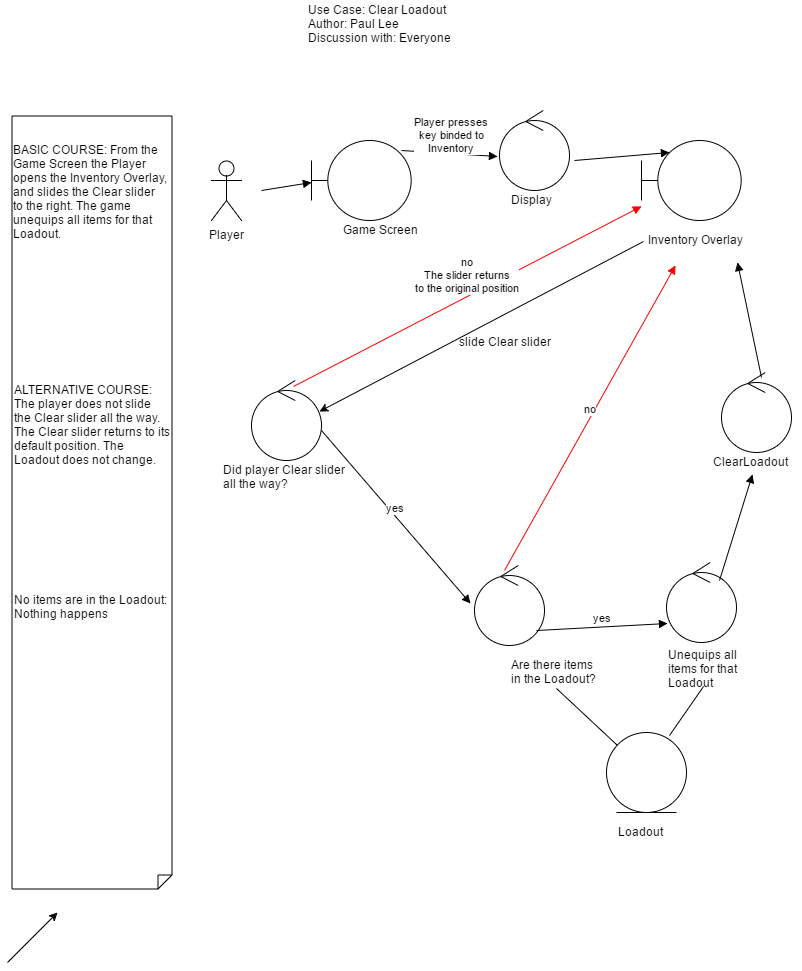

The diagram above was exported from draw.io. Its source (the exported page's mxGraphModel, read from the mxfile embedded in the PNG):
<mxGraphModel dx="1186" dy="666" grid="1" gridSize="10" guides="1" tooltips="1" connect="1" arrows="1" fold="1" page="1" pageScale="1" pageWidth="850" pageHeight="1100" background="#ffffff" math="0" shadow="0">
  <root>
    <mxCell id="0" />
    <mxCell id="1" parent="0" />
    <mxCell id="79e97c98f9538c6b-17" value="Player&lt;div&gt;&lt;br&gt;&lt;/div&gt;" style="shape=umlActor;verticalLabelPosition=bottom;labelBackgroundColor=#ffffff;verticalAlign=top;html=1;" parent="1" vertex="1">
      <mxGeometry x="224" y="258" width="30" height="60" as="geometry" />
    </mxCell>
    <mxCell id="79e97c98f9538c6b-22" value="Use Case: Clear Loadout&lt;br&gt;&lt;div&gt;Author: Paul Lee&lt;/div&gt;&lt;div&gt;Discussion with: Everyone&lt;/div&gt;&lt;div&gt;&lt;br&gt;&lt;/div&gt;" style="text;html=1;resizable=0;points=[];autosize=1;align=left;verticalAlign=top;spacingTop=-4;" parent="1" vertex="1">
      <mxGeometry x="319" y="98" width="160" height="60" as="geometry" />
    </mxCell>
    <mxCell id="79e97c98f9538c6b-23" value="" style="shape=note;whiteSpace=wrap;html=1;size=14;verticalAlign=top;align=left;spacingTop=-6;rotation=90;" parent="1" vertex="1">
      <mxGeometry x="-282" y="520" width="773" height="160" as="geometry" />
    </mxCell>
    <mxCell id="79e97c98f9538c6b-28" value="" style="shape=umlBoundary;whiteSpace=wrap;html=1;" parent="1" vertex="1">
      <mxGeometry x="324" y="238" width="100" height="80" as="geometry" />
    </mxCell>
    <mxCell id="79e97c98f9538c6b-36" value="Game Screen" style="text;html=1;resizable=0;points=[];autosize=1;align=left;verticalAlign=top;spacingTop=-4;" parent="1" vertex="1">
      <mxGeometry x="354" y="318" width="90" height="20" as="geometry" />
    </mxCell>
    <mxCell id="79e97c98f9538c6b-37" value="" style="ellipse;shape=umlControl;whiteSpace=wrap;html=1;" parent="1" vertex="1">
      <mxGeometry x="512" y="208" width="70" height="80" as="geometry" />
    </mxCell>
    <mxCell id="79e97c98f9538c6b-38" value="Display" style="text;html=1;resizable=0;points=[];autosize=1;align=left;verticalAlign=top;spacingTop=-4;" parent="1" vertex="1">
      <mxGeometry x="522" y="288" width="50" height="20" as="geometry" />
    </mxCell>
    <mxCell id="79e97c98f9538c6b-43" value="" style="shape=umlBoundary;whiteSpace=wrap;html=1;" parent="1" vertex="1">
      <mxGeometry x="654" y="238" width="100" height="80" as="geometry" />
    </mxCell>
    <mxCell id="79e97c98f9538c6b-45" value="Inventory Overlay&lt;div&gt;&lt;br&gt;&lt;/div&gt;" style="text;html=1;resizable=0;points=[];autosize=1;align=left;verticalAlign=top;spacingTop=-4;" parent="1" vertex="1">
      <mxGeometry x="659" y="328" width="110" height="30" as="geometry" />
    </mxCell>
    <mxCell id="79e97c98f9538c6b-50" value="" style="ellipse;shape=umlControl;whiteSpace=wrap;html=1;" parent="1" vertex="1">
      <mxGeometry x="264" y="478" width="70" height="80" as="geometry" />
    </mxCell>
    <mxCell id="79e97c98f9538c6b-51" value="Did player Clear slider&amp;nbsp;&lt;div&gt;all the way?&lt;/div&gt;" style="text;html=1;resizable=0;points=[];autosize=1;align=left;verticalAlign=top;spacingTop=-4;" parent="1" vertex="1">
      <mxGeometry x="234" y="558" width="140" height="30" as="geometry" />
    </mxCell>
    <mxCell id="79e97c98f9538c6b-60" value="" style="html=1;verticalAlign=bottom;endArrow=block;entryX=0.004;entryY=0.521;entryPerimeter=0;" parent="1" target="79e97c98f9538c6b-28" edge="1">
      <mxGeometry width="80" relative="1" as="geometry">
        <mxPoint x="274" y="288" as="sourcePoint" />
        <mxPoint x="244" y="818" as="targetPoint" />
      </mxGeometry>
    </mxCell>
    <mxCell id="79e97c98f9538c6b-61" value="Player presses&lt;div&gt;key binded to&lt;/div&gt;&lt;div&gt;Inventory&lt;/div&gt;" style="html=1;verticalAlign=bottom;endArrow=block;exitX=0.9;exitY=0.125;exitPerimeter=0;entryX=-0.025;entryY=0.58;entryPerimeter=0;" parent="1" source="79e97c98f9538c6b-28" target="79e97c98f9538c6b-37" edge="1">
      <mxGeometry x="0.045" y="-3" width="80" relative="1" as="geometry">
        <mxPoint x="379" y="167" as="sourcePoint" />
        <mxPoint x="459" y="167" as="targetPoint" />
        <mxPoint as="offset" />
      </mxGeometry>
    </mxCell>
    <mxCell id="79e97c98f9538c6b-63" value="" style="html=1;verticalAlign=bottom;endArrow=block;exitX=1.067;exitY=0.624;exitPerimeter=0;entryX=0.28;entryY=0.146;entryPerimeter=0;" parent="1" source="79e97c98f9538c6b-37" target="79e97c98f9538c6b-43" edge="1">
      <mxGeometry width="80" relative="1" as="geometry">
        <mxPoint x="164" y="818" as="sourcePoint" />
        <mxPoint x="244" y="818" as="targetPoint" />
      </mxGeometry>
    </mxCell>
    <mxCell id="79e97c98f9538c6b-77" value="no&lt;div&gt;The slider returns&lt;/div&gt;&lt;div&gt;to the original position&lt;/div&gt;" style="html=1;verticalAlign=bottom;endArrow=block;exitX=0.593;exitY=0.073;exitPerimeter=0;strokeColor=#FF0000;" parent="1" source="79e97c98f9538c6b-50" target="79e97c98f9538c6b-43" edge="1">
      <mxGeometry width="80" relative="1" as="geometry">
        <mxPoint x="164" y="818" as="sourcePoint" />
        <mxPoint x="244" y="818" as="targetPoint" />
      </mxGeometry>
    </mxCell>
    <mxCell id="79e97c98f9538c6b-78" value="" style="ellipse;shape=umlControl;whiteSpace=wrap;html=1;" parent="1" vertex="1">
      <mxGeometry x="487" y="663" width="70" height="80" as="geometry" />
    </mxCell>
    <mxCell id="79e97c98f9538c6b-79" value="Are there items&lt;div&gt;in the Loadout?&lt;/div&gt;" style="text;html=1;resizable=0;points=[];autosize=1;align=left;verticalAlign=top;spacingTop=-4;" parent="1" vertex="1">
      <mxGeometry x="522" y="753" width="100" height="30" as="geometry" />
    </mxCell>
    <mxCell id="79e97c98f9538c6b-81" value="no" style="html=1;verticalAlign=bottom;endArrow=block;exitX=0.429;exitY=0.065;exitPerimeter=0;entryX=0.263;entryY=1.155;entryPerimeter=0;strokeColor=#FF0000;" parent="1" source="79e97c98f9538c6b-78" target="79e97c98f9538c6b-45" edge="1">
      <mxGeometry width="80" relative="1" as="geometry">
        <mxPoint x="164" y="818" as="sourcePoint" />
        <mxPoint x="244" y="818" as="targetPoint" />
      </mxGeometry>
    </mxCell>
    <mxCell id="79e97c98f9538c6b-82" value="yes" style="html=1;verticalAlign=bottom;endArrow=block;exitX=1;exitY=0.625;exitPerimeter=0;entryX=-0.059;entryY=0.477;entryPerimeter=0;" parent="1" source="79e97c98f9538c6b-50" target="79e97c98f9538c6b-78" edge="1">
      <mxGeometry width="80" relative="1" as="geometry">
        <mxPoint x="164" y="818" as="sourcePoint" />
        <mxPoint x="244" y="818" as="targetPoint" />
      </mxGeometry>
    </mxCell>
    <mxCell id="79e97c98f9538c6b-83" value="yes" style="html=1;verticalAlign=bottom;endArrow=block;exitX=0.882;exitY=0.815;exitPerimeter=0;entryX=0.014;entryY=0.763;entryPerimeter=0;" parent="1" source="79e97c98f9538c6b-78" target="79e97c98f9538c6b-96" edge="1">
      <mxGeometry width="80" relative="1" as="geometry">
        <mxPoint x="164" y="818" as="sourcePoint" />
        <mxPoint x="650" y="720" as="targetPoint" />
      </mxGeometry>
    </mxCell>
    <mxCell id="79e97c98f9538c6b-86" value="BASIC COURSE: From the&lt;div&gt;Game Screen the Player&lt;/div&gt;&lt;div&gt;opens the Inventory Overlay,&lt;/div&gt;&lt;div&gt;and slides the Clear slider&lt;/div&gt;&lt;div&gt;to the right. The game&amp;nbsp;&lt;/div&gt;&lt;div&gt;unequips all items for that&amp;nbsp;&lt;/div&gt;&lt;div&gt;Loadout.&lt;/div&gt;" style="text;html=1;resizable=0;points=[];autosize=1;align=left;verticalAlign=top;spacingTop=-4;" parent="1" vertex="1">
      <mxGeometry x="24" y="238" width="170" height="100" as="geometry" />
    </mxCell>
    <mxCell id="79e97c98f9538c6b-88" value="ALTERNATIVE COURSE:&lt;div&gt;The player does not slide&lt;/div&gt;&lt;div&gt;the Clear slider all the way.&lt;/div&gt;&lt;div&gt;The Clear slider returns to its&amp;nbsp;&lt;/div&gt;&lt;div&gt;default position. The&amp;nbsp;&lt;/div&gt;&lt;div&gt;Loadout does not change.&lt;/div&gt;" style="text;html=1;resizable=0;points=[];autosize=1;align=left;verticalAlign=top;spacingTop=-4;" parent="1" vertex="1">
      <mxGeometry x="25" y="478" width="170" height="90" as="geometry" />
    </mxCell>
    <mxCell id="79e97c98f9538c6b-89" value="No items are in the Loadout:&lt;div&gt;Nothing happens&lt;/div&gt;" style="text;html=1;resizable=0;points=[];autosize=1;align=left;verticalAlign=top;spacingTop=-4;" parent="1" vertex="1">
      <mxGeometry x="25" y="688" width="170" height="30" as="geometry" />
    </mxCell>
    <mxCell id="79e97c98f9538c6b-92" value="Loadout" style="text;html=1;resizable=0;points=[];autosize=1;align=left;verticalAlign=top;spacingTop=-4;" parent="1" vertex="1">
      <mxGeometry x="629" y="920" width="60" height="20" as="geometry" />
    </mxCell>
    <mxCell id="79e97c98f9538c6b-95" value="" style="ellipse;shape=umlEntity;whiteSpace=wrap;html=1;" parent="1" vertex="1">
      <mxGeometry x="619" y="830" width="80" height="80" as="geometry" />
    </mxCell>
    <mxCell id="79e97c98f9538c6b-96" value="" style="ellipse;shape=umlControl;whiteSpace=wrap;html=1;" parent="1" vertex="1">
      <mxGeometry x="679" y="660" width="70" height="80" as="geometry" />
    </mxCell>
    <mxCell id="79e97c98f9538c6b-98" value="Unequips all&lt;div&gt;items for that&amp;nbsp;&lt;/div&gt;&lt;div&gt;Loadout&lt;/div&gt;" style="text;html=1;resizable=0;points=[];autosize=1;align=left;verticalAlign=top;spacingTop=-4;" parent="1" vertex="1">
      <mxGeometry x="679" y="743" width="90" height="40" as="geometry" />
    </mxCell>
    <mxCell id="79e97c98f9538c6b-102" value="" style="endArrow=none;html=1;exitX=0.47;exitY=1.1;exitPerimeter=0;" parent="1" source="79e97c98f9538c6b-79" target="79e97c98f9538c6b-95" edge="1">
      <mxGeometry width="50" height="50" relative="1" as="geometry">
        <mxPoint x="20" y="1010" as="sourcePoint" />
        <mxPoint x="70" y="960" as="targetPoint" />
      </mxGeometry>
    </mxCell>
    <mxCell id="79e97c98f9538c6b-103" value="" style="endArrow=none;html=1;entryX=0.411;entryY=1.025;entryPerimeter=0;exitX=0.788;exitY=0.038;exitPerimeter=0;" parent="1" source="79e97c98f9538c6b-95" target="79e97c98f9538c6b-98" edge="1">
      <mxGeometry width="50" height="50" relative="1" as="geometry">
        <mxPoint x="20" y="1010" as="sourcePoint" />
        <mxPoint x="70" y="960" as="targetPoint" />
      </mxGeometry>
    </mxCell>
    <mxCell id="79e97c98f9538c6b-104" value="" style="ellipse;shape=umlControl;whiteSpace=wrap;html=1;" parent="1" vertex="1">
      <mxGeometry x="734" y="470" width="70" height="80" as="geometry" />
    </mxCell>
    <mxCell id="79e97c98f9538c6b-106" value="ClearLoadout" style="text;html=1;resizable=0;points=[];autosize=1;align=left;verticalAlign=top;spacingTop=-4;" parent="1" vertex="1">
      <mxGeometry x="724" y="550" width="90" height="20" as="geometry" />
    </mxCell>
    <mxCell id="79e97c98f9538c6b-107" value="" style="html=1;verticalAlign=bottom;endArrow=block;exitX=0.757;exitY=0.225;exitPerimeter=0;entryX=0.46;entryY=1.1;entryPerimeter=0;" parent="1" source="79e97c98f9538c6b-96" target="79e97c98f9538c6b-106" edge="1">
      <mxGeometry width="80" relative="1" as="geometry">
        <mxPoint x="20" y="960" as="sourcePoint" />
        <mxPoint x="100" y="960" as="targetPoint" />
      </mxGeometry>
    </mxCell>
    <mxCell id="79e97c98f9538c6b-108" value="" style="html=1;verticalAlign=bottom;endArrow=block;exitX=0.571;exitY=0.063;exitPerimeter=0;entryX=0.827;entryY=1.067;entryPerimeter=0;" parent="1" source="79e97c98f9538c6b-104" target="79e97c98f9538c6b-45" edge="1">
      <mxGeometry width="80" relative="1" as="geometry">
        <mxPoint x="20" y="960" as="sourcePoint" />
        <mxPoint x="100" y="960" as="targetPoint" />
      </mxGeometry>
    </mxCell>
    <mxCell id="b790db1da96ec4c-4" value="" style="endArrow=classic;html=1;" parent="1" edge="1">
      <mxGeometry width="50" height="50" relative="1" as="geometry">
        <mxPoint x="20" y="1060" as="sourcePoint" />
        <mxPoint x="70" y="1010" as="targetPoint" />
      </mxGeometry>
    </mxCell>
    <mxCell id="b790db1da96ec4c-5" value="" style="endArrow=classic;html=1;entryX=0.971;entryY=0.388;entryPerimeter=0;exitX=-0.027;exitY=0.367;exitPerimeter=0;" parent="1" source="79e97c98f9538c6b-45" target="79e97c98f9538c6b-50" edge="1">
      <mxGeometry width="50" height="50" relative="1" as="geometry">
        <mxPoint x="510" y="470" as="sourcePoint" />
        <mxPoint x="560" y="420" as="targetPoint" />
      </mxGeometry>
    </mxCell>
    <mxCell id="b790db1da96ec4c-6" value="slide Clear slider" style="text;html=1;resizable=0;points=[];autosize=1;align=left;verticalAlign=top;spacingTop=-4;" parent="1" vertex="1">
      <mxGeometry x="470" y="430" width="100" height="20" as="geometry" />
    </mxCell>
  </root>
</mxGraphModel>